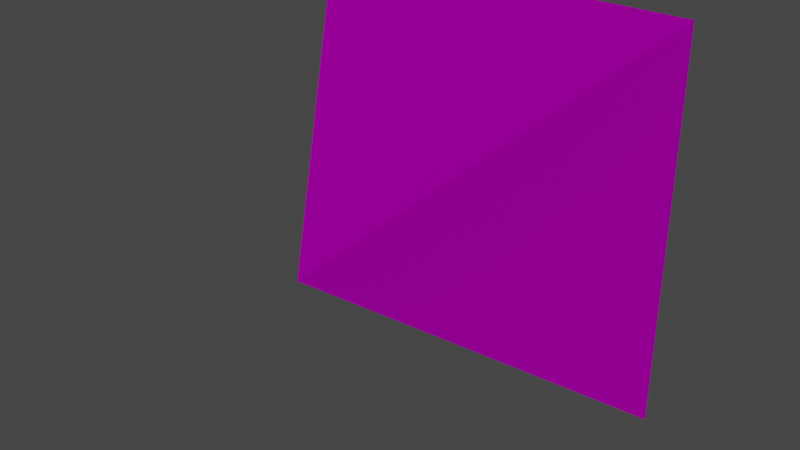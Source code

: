 # Source: spike.blend  (saved by Blender 3.4.6; exported with 4.5.12 LTS)
import bpy
from mathutils import Matrix  # noqa: F401  (used for matrix-valued properties, if any)

bpy.ops.wm.read_factory_settings(use_empty=True)
scene = bpy.context.scene
scene.name = 'Scene'

# ---- collections
col_collection = bpy.data.collections.new('Collection'); scene.collection.children.link(col_collection)
col_export = bpy.data.collections.new('Export'); scene.collection.children.link(col_export)

# ---- images (referenced by path relative to the original .blend; pixels are not part of the script)
import os
ASSET_DIR = os.environ.get("B2B_ASSET_DIR", "")  # directory of the original .blend (textures are referenced by path, not embedded)
HERE = os.path.dirname(os.path.abspath(__file__))  # packed textures are extracted next to this script under _unpacked/

def load_image(name, relpath, width, height, colorspace="sRGB"):
    """Load a texture the original file referenced (path relative to the .blend, or extracted next to this script)."""
    p = next((c for c in (os.path.join(HERE, relpath), os.path.join(ASSET_DIR, relpath)) if relpath and os.path.exists(c)), "")
    if p:
        img = bpy.data.images.load(p, check_existing=True)
        img.name = name
    else:  # same state as the original file: an image datablock whose file is absent (Cycles renders it pink)
        img = bpy.data.images.new(name, width, height)
        img.source = "FILE"
        img.filepath = "//" + (relpath or name)
    img.colorspace_settings.name = colorspace
    return img
img_spike_steel_png = load_image('spike_steel.png', 'spike_steel.png', 1024, 1024, 'sRGB')

# ---- materials (node trees are filled in below, after node groups)
mat_dummymtl_rsrc_world_prop_clockworks_structural_nut_n_bolt_spike = bpy.data.materials.new('dummymtl-rsrc.world.prop.clockworks.structural.nut_n_bolt.spike')
mat_dummymtl_rsrc_world_prop_clockworks_structural_nut_n_bolt_spike.use_backface_culling = True
mat_dummymtl_rsrc_world_prop_clockworks_structural_nut_n_bolt_spike.use_transparent_shadow = False

# ---- material node trees
mat_dummymtl_rsrc_world_prop_clockworks_structural_nut_n_bolt_spike.use_nodes = True; mat_dummymtl_rsrc_world_prop_clockworks_structural_nut_n_bolt_spike.node_tree.nodes.clear()
_N = mat_dummymtl_rsrc_world_prop_clockworks_structural_nut_n_bolt_spike.node_tree.nodes; _L = mat_dummymtl_rsrc_world_prop_clockworks_structural_nut_n_bolt_spike.node_tree.links
n0 = _N.new('ShaderNodeBsdfPrincipled'); n0.name = 'Principled BSDF'; n0.location = (10, 300)
n0.distribution = 'GGX'
n0.subsurface_method = 'RANDOM_WALK_SKIN'
n0.inputs[1].default_value = 1.0
n0.inputs[2].default_value = 1.0
n0.inputs[27].default_value = (0.0, 0.0, 0.0, 1.0)
n0.inputs[28].default_value = 1.0
n1 = _N.new('ShaderNodeOutputMaterial'); n1.name = 'Material Output'; n1.location = (320, 270)
n2 = _N.new('ShaderNodeTexImage'); n2.name = 'Image Texture'; n2.location = (-313, 188)
n2.image = img_spike_steel_png
_L.new(n0.outputs[0], n1.inputs[0])
_L.new(n2.outputs[0], n0.inputs[0])
n1.is_active_output = True

# ---- world
world_world = bpy.data.worlds.new('World'); scene.world = world_world
world_world.use_nodes = True; world_world.node_tree.nodes.clear()
_N = world_world.node_tree.nodes; _L = world_world.node_tree.links
n0 = _N.new('ShaderNodeOutputWorld'); n0.name = 'World Output'; n0.location = (300, 300)
n1 = _N.new('ShaderNodeBackground'); n1.name = 'Background'; n1.location = (10, 300)
n1.inputs[0].default_value = (0.05088, 0.05088, 0.05088, 1.0)
_L.new(n1.outputs[0], n0.inputs[0])
n0.is_active_output = True
world_world.color = (0.05088, 0.05088, 0.05088)
world_world.use_sun_shadow = False
world_world.sun_shadow_jitter_overblur = 0.0

# ---- meshes
me_rsrc_world_prop_clockworks_structural_nut_n_bolt_spike_mesh = bpy.data.meshes.new('rsrc.world.prop.clockworks.structural.nut_n_bolt.spike-Mesh')
me_rsrc_world_prop_clockworks_structural_nut_n_bolt_spike_mesh.from_pydata([(-0.375, 0.375, 0.0), (0.375, 0.375, 7.451e-08), (4.587e-08, 4.587e-08, -0.5), (0.375, -0.375, 0.0), (-0.375, -0.375, -7.451e-08)], [], [(4, 0, 2), (0, 1, 2), (1, 3, 2), (3, 4, 2)])
_uv = me_rsrc_world_prop_clockworks_structural_nut_n_bolt_spike_mesh.uv_layers.new(name='UVMap')
_uv.uv.foreach_set('vector', [0.0004995, 0.0004995, 1.003, 0.0004995, 1.0, 0.5, 1.003, 0.0004995, 1.003, 0.9995, 1.0, 0.5, 1.003, 0.9995, 0.0004995, 0.9995, 1.0, 0.5, 0.0004995, 0.9995, 0.0004995, 0.0004995, 1.0, 0.5])
me_rsrc_world_prop_clockworks_structural_nut_n_bolt_spike_mesh.materials.append(mat_dummymtl_rsrc_world_prop_clockworks_structural_nut_n_bolt_spike)
me_rsrc_world_prop_clockworks_structural_nut_n_bolt_spike_mesh.update()
me_rsrc_world_prop_clockworks_structural_nut_n_bolt_spike_mesh.normals_split_custom_set([tuple(v) for v in zip(*[iter([-0.8, 1.589e-07, -0.6, -0.8, 1.589e-07, -0.6, -0.8, 1.589e-07, -0.6, 1.272e-07, 0.8, -0.6, 1.272e-07, 0.8, -0.6, 1.272e-07, 0.8, -0.6, 0.8, 0.0, -0.6, 0.8, 0.0, -0.6, 0.8, 0.0, -0.6, -3.179e-08, -0.8, -0.6, -3.179e-08, -0.8, -0.6, -3.179e-08, -0.8, -0.6])] * 3)])

# ---- objects
ob_nut_n_bolt_spike_meshnodes__spike = bpy.data.objects.new('nut_n_bolt.spike-MeshNodes["spike"]', me_rsrc_world_prop_clockworks_structural_nut_n_bolt_spike_mesh)

# ---- transforms, parenting, visibility, modifiers, constraints
ob_nut_n_bolt_spike_meshnodes__spike.location = (-8.169e-23, 3.679e-07, 3.679e-07)
ob_nut_n_bolt_spike_meshnodes__spike.rotation_mode = 'QUATERNION'
ob_nut_n_bolt_spike_meshnodes__spike.rotation_quaternion = (0.7071, -0.7071, -1.57e-16, -9.358e-24)

# ---- collection membership
scene.collection.objects.link(ob_nut_n_bolt_spike_meshnodes__spike)

# ---- scene / render settings (as saved in the file)
scene.frame_start = 1; scene.frame_end = 250; scene.frame_set(1)
scene.render.engine = 'BLENDER_EEVEE_NEXT'
scene.cycles.sampling_pattern = 'TABULATED_SOBOL'
scene.cycles.use_light_tree = False
scene.view_settings.view_transform = 'Filmic'
bpy.context.view_layer.update()

# ---- added for rendering (the .blend has no active camera and no usable light): camera, sun
cam_auto = bpy.data.cameras.new('AutoCamera')
cam_auto.lens = 50.0
cam_auto.sensor_width = 36.0
cam_auto.clip_end = 1000.0
ob_auto_camera = bpy.data.objects.new('AutoCamera', cam_auto)
scene.collection.objects.link(ob_auto_camera)
ob_auto_camera.location = (1.08492, -1.55189, 0.867933)
ob_auto_camera.rotation_euler = (1.09748, -7.21219e-08, 0.694738)
scene.camera = ob_auto_camera
light_auto_sun = bpy.data.lights.new('AutoSun', 'SUN')
light_auto_sun.energy = 3.0
light_auto_sun.angle = 0.0523599
ob_auto_sun = bpy.data.objects.new('AutoSun', light_auto_sun)
scene.collection.objects.link(ob_auto_sun)
ob_auto_sun.rotation_euler = (0.872665, 0.174533, 0.523599)
bpy.context.view_layer.update()

